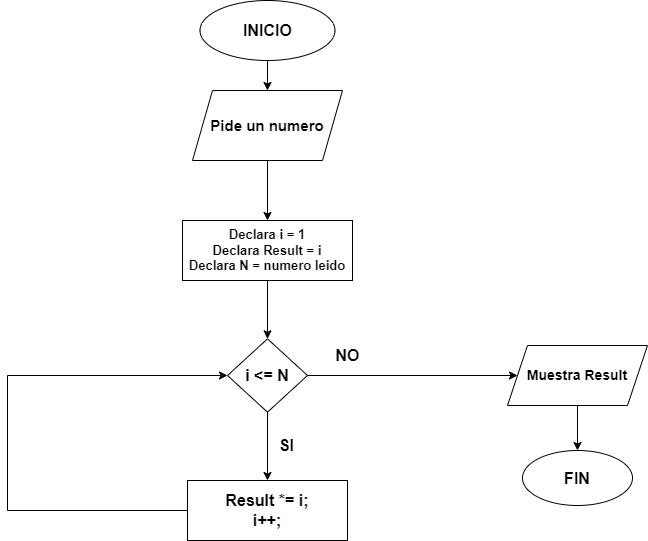

The diagram above was exported from draw.io. Its source (the exported page's mxGraphModel, read from the mxfile embedded in the PNG):
<mxGraphModel dx="1434" dy="756" grid="1" gridSize="10" guides="1" tooltips="1" connect="1" arrows="1" fold="1" page="1" pageScale="1" pageWidth="827" pageHeight="1169" background="#ffffff" math="0" shadow="0">
  <root>
    <mxCell id="0" />
    <mxCell id="1" parent="0" />
    <mxCell id="PBPrK-Bsh0bXipVN9XXb-1" value="&lt;b&gt;&lt;font style=&quot;font-size: 16px;&quot;&gt;INICIO&lt;/font&gt;&lt;/b&gt;" style="ellipse;whiteSpace=wrap;html=1;" parent="1" vertex="1">
      <mxGeometry x="312.5" y="20" width="135" height="60" as="geometry" />
    </mxCell>
    <mxCell id="PBPrK-Bsh0bXipVN9XXb-2" value="&lt;b&gt;&lt;font style=&quot;font-size: 15px;&quot;&gt;Pide un numero&lt;/font&gt;&lt;/b&gt;" style="shape=parallelogram;perimeter=parallelogramPerimeter;whiteSpace=wrap;html=1;fixedSize=1;" parent="1" vertex="1">
      <mxGeometry x="305" y="110" width="150" height="70" as="geometry" />
    </mxCell>
    <mxCell id="PBPrK-Bsh0bXipVN9XXb-3" value="&lt;b style=&quot;font-size: 13px;&quot;&gt;&lt;font style=&quot;font-size: 13px;&quot;&gt;Declara i = 1&lt;/font&gt;&lt;/b&gt;&lt;div style=&quot;font-size: 13px;&quot;&gt;&lt;b&gt;&lt;font style=&quot;font-size: 13px;&quot;&gt;Declara Result = i&lt;/font&gt;&lt;/b&gt;&lt;/div&gt;&lt;div style=&quot;font-size: 13px;&quot;&gt;&lt;b style=&quot;&quot;&gt;&lt;font style=&quot;font-size: 13px;&quot;&gt;Declara N = numero leido&lt;/font&gt;&lt;/b&gt;&lt;/div&gt;" style="rounded=0;whiteSpace=wrap;html=1;" parent="1" vertex="1">
      <mxGeometry x="295" y="240" width="170" height="60" as="geometry" />
    </mxCell>
    <mxCell id="PBPrK-Bsh0bXipVN9XXb-4" value="&lt;b&gt;&lt;font style=&quot;font-size: 16px;&quot;&gt;i &amp;lt;= N&lt;/font&gt;&lt;/b&gt;" style="rhombus;whiteSpace=wrap;html=1;" parent="1" vertex="1">
      <mxGeometry x="340" y="358.34" width="80" height="73.33" as="geometry" />
    </mxCell>
    <mxCell id="PBPrK-Bsh0bXipVN9XXb-5" value="&lt;b&gt;&lt;font style=&quot;font-size: 14px;&quot;&gt;Muestra Result&lt;/font&gt;&lt;/b&gt;" style="shape=parallelogram;perimeter=parallelogramPerimeter;whiteSpace=wrap;html=1;fixedSize=1;" parent="1" vertex="1">
      <mxGeometry x="620" y="365" width="140" height="60" as="geometry" />
    </mxCell>
    <mxCell id="PBPrK-Bsh0bXipVN9XXb-6" value="&lt;b&gt;&lt;font style=&quot;font-size: 16px;&quot;&gt;FIN&lt;/font&gt;&lt;/b&gt;" style="ellipse;whiteSpace=wrap;html=1;" parent="1" vertex="1">
      <mxGeometry x="635" y="470" width="110" height="55" as="geometry" />
    </mxCell>
    <mxCell id="PBPrK-Bsh0bXipVN9XXb-8" value="&lt;b style=&quot;font-size: 16px;&quot;&gt;&lt;font style=&quot;font-size: 16px;&quot;&gt;Result *= i;&lt;/font&gt;&lt;/b&gt;&lt;div style=&quot;font-size: 16px;&quot;&gt;&lt;b style=&quot;&quot;&gt;&lt;font style=&quot;font-size: 16px;&quot;&gt;i++;&lt;/font&gt;&lt;/b&gt;&lt;/div&gt;" style="rounded=0;whiteSpace=wrap;html=1;" parent="1" vertex="1">
      <mxGeometry x="300" y="500" width="160" height="60" as="geometry" />
    </mxCell>
    <mxCell id="PBPrK-Bsh0bXipVN9XXb-11" value="" style="endArrow=classic;html=1;rounded=0;entryX=0.5;entryY=0;entryDx=0;entryDy=0;" parent="1" source="PBPrK-Bsh0bXipVN9XXb-1" target="PBPrK-Bsh0bXipVN9XXb-2" edge="1">
      <mxGeometry width="50" height="50" relative="1" as="geometry">
        <mxPoint x="390" y="400" as="sourcePoint" />
        <mxPoint x="440" y="350" as="targetPoint" />
      </mxGeometry>
    </mxCell>
    <mxCell id="PBPrK-Bsh0bXipVN9XXb-12" value="" style="endArrow=classic;html=1;rounded=0;entryX=0.5;entryY=0;entryDx=0;entryDy=0;exitX=0.5;exitY=1;exitDx=0;exitDy=0;" parent="1" source="PBPrK-Bsh0bXipVN9XXb-2" target="PBPrK-Bsh0bXipVN9XXb-3" edge="1">
      <mxGeometry width="50" height="50" relative="1" as="geometry">
        <mxPoint x="390" y="110" as="sourcePoint" />
        <mxPoint x="390" y="150" as="targetPoint" />
      </mxGeometry>
    </mxCell>
    <mxCell id="PBPrK-Bsh0bXipVN9XXb-13" value="" style="endArrow=classic;html=1;rounded=0;entryX=0.5;entryY=0;entryDx=0;entryDy=0;exitX=0.5;exitY=1;exitDx=0;exitDy=0;" parent="1" source="PBPrK-Bsh0bXipVN9XXb-3" target="PBPrK-Bsh0bXipVN9XXb-4" edge="1">
      <mxGeometry width="50" height="50" relative="1" as="geometry">
        <mxPoint x="390" y="220" as="sourcePoint" />
        <mxPoint x="390" y="250" as="targetPoint" />
      </mxGeometry>
    </mxCell>
    <mxCell id="PBPrK-Bsh0bXipVN9XXb-14" value="" style="endArrow=classic;html=1;rounded=0;entryX=0.5;entryY=0;entryDx=0;entryDy=0;exitX=0.5;exitY=1;exitDx=0;exitDy=0;" parent="1" source="PBPrK-Bsh0bXipVN9XXb-4" target="PBPrK-Bsh0bXipVN9XXb-8" edge="1">
      <mxGeometry width="50" height="50" relative="1" as="geometry">
        <mxPoint x="390" y="310" as="sourcePoint" />
        <mxPoint x="390" y="350" as="targetPoint" />
      </mxGeometry>
    </mxCell>
    <mxCell id="PBPrK-Bsh0bXipVN9XXb-15" value="" style="endArrow=classic;html=1;rounded=0;exitX=0;exitY=0.5;exitDx=0;exitDy=0;entryX=0;entryY=0.5;entryDx=0;entryDy=0;" parent="1" source="PBPrK-Bsh0bXipVN9XXb-8" target="PBPrK-Bsh0bXipVN9XXb-4" edge="1">
      <mxGeometry width="50" height="50" relative="1" as="geometry">
        <mxPoint x="390" y="460" as="sourcePoint" />
        <mxPoint x="150" y="530" as="targetPoint" />
        <Array as="points">
          <mxPoint x="120" y="530" />
          <mxPoint x="120" y="395" />
        </Array>
      </mxGeometry>
    </mxCell>
    <mxCell id="PBPrK-Bsh0bXipVN9XXb-16" value="" style="endArrow=classic;html=1;rounded=0;exitX=1;exitY=0.5;exitDx=0;exitDy=0;" parent="1" source="PBPrK-Bsh0bXipVN9XXb-4" target="PBPrK-Bsh0bXipVN9XXb-5" edge="1">
      <mxGeometry width="50" height="50" relative="1" as="geometry">
        <mxPoint x="390" y="310" as="sourcePoint" />
        <mxPoint x="390" y="350" as="targetPoint" />
      </mxGeometry>
    </mxCell>
    <mxCell id="PBPrK-Bsh0bXipVN9XXb-17" value="" style="endArrow=classic;html=1;rounded=0;exitX=0.5;exitY=1;exitDx=0;exitDy=0;entryX=0.5;entryY=0;entryDx=0;entryDy=0;" parent="1" source="PBPrK-Bsh0bXipVN9XXb-5" target="PBPrK-Bsh0bXipVN9XXb-6" edge="1">
      <mxGeometry width="50" height="50" relative="1" as="geometry">
        <mxPoint x="450" y="405" as="sourcePoint" />
        <mxPoint x="640" y="401" as="targetPoint" />
      </mxGeometry>
    </mxCell>
    <mxCell id="5gdWA2JNfWx0KPgpDBzd-1" value="&lt;b style=&quot;font-size: 16px;&quot;&gt;NO&lt;/b&gt;" style="text;html=1;align=center;verticalAlign=middle;resizable=0;points=[];autosize=1;strokeColor=none;fillColor=none;" vertex="1" parent="1">
      <mxGeometry x="435" y="360" width="50" height="30" as="geometry" />
    </mxCell>
    <mxCell id="5gdWA2JNfWx0KPgpDBzd-2" value="&lt;b&gt;&lt;font style=&quot;font-size: 16px;&quot;&gt;SI&lt;/font&gt;&lt;/b&gt;" style="text;html=1;align=center;verticalAlign=middle;resizable=0;points=[];autosize=1;strokeColor=none;fillColor=none;" vertex="1" parent="1">
      <mxGeometry x="379" y="450" width="40" height="30" as="geometry" />
    </mxCell>
  </root>
</mxGraphModel>